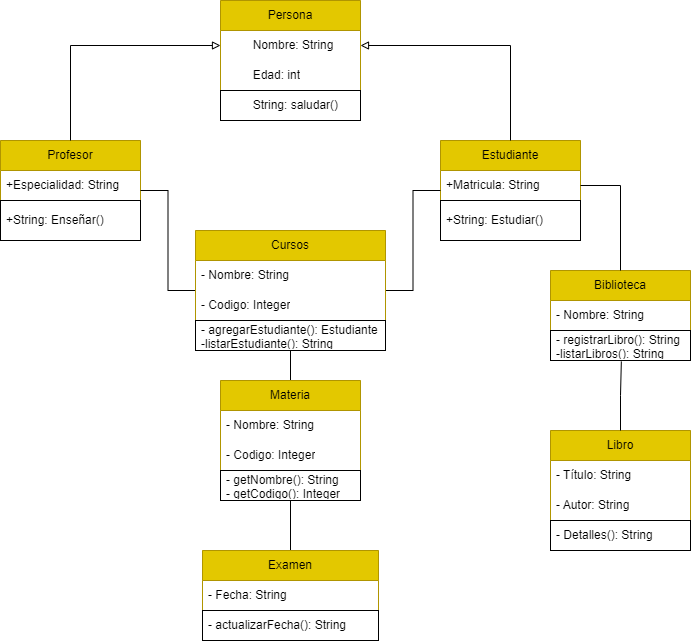

The diagram above was exported from draw.io. Its source (the exported page's mxGraphModel, read from the mxfile embedded in the PNG):
<mxGraphModel dx="1050" dy="563" grid="1" gridSize="10" guides="1" tooltips="1" connect="1" arrows="1" fold="1" page="1" pageScale="1" pageWidth="827" pageHeight="1169" math="0" shadow="0">
  <root>
    <mxCell id="0" />
    <mxCell id="1" parent="0" />
    <mxCell id="ysHSPRzqS8gIgtu8o9S1-28" value="" style="group" vertex="1" connectable="0" parent="1">
      <mxGeometry x="90" y="60" width="690" height="640" as="geometry" />
    </mxCell>
    <mxCell id="_AntQf7sHneFWbQMz8Ag-1" value="Persona" style="swimlane;fontStyle=0;childLayout=stackLayout;horizontal=1;startSize=30;horizontalStack=0;resizeParent=1;resizeParentMax=0;resizeLast=0;collapsible=1;marginBottom=0;whiteSpace=wrap;html=1;fillColor=#e3c800;fontColor=#000000;strokeColor=#B09500;" parent="ysHSPRzqS8gIgtu8o9S1-28" vertex="1">
      <mxGeometry x="220" width="140" height="120" as="geometry" />
    </mxCell>
    <mxCell id="_AntQf7sHneFWbQMz8Ag-2" value="&lt;span style=&quot;white-space: pre;&quot;&gt;&#09;&lt;/span&gt;Nombre: String" style="text;strokeColor=none;fillColor=none;align=left;verticalAlign=middle;spacingLeft=4;spacingRight=4;overflow=hidden;points=[[0,0.5],[1,0.5]];portConstraint=eastwest;rotatable=0;whiteSpace=wrap;html=1;" parent="_AntQf7sHneFWbQMz8Ag-1" vertex="1">
      <mxGeometry y="30" width="140" height="30" as="geometry" />
    </mxCell>
    <mxCell id="_AntQf7sHneFWbQMz8Ag-3" value="&lt;span style=&quot;white-space: pre;&quot;&gt;&#09;&lt;/span&gt;Edad: int" style="text;strokeColor=none;fillColor=none;align=left;verticalAlign=middle;spacingLeft=4;spacingRight=4;overflow=hidden;points=[[0,0.5],[1,0.5]];portConstraint=eastwest;rotatable=0;whiteSpace=wrap;html=1;" parent="_AntQf7sHneFWbQMz8Ag-1" vertex="1">
      <mxGeometry y="60" width="140" height="30" as="geometry" />
    </mxCell>
    <mxCell id="_AntQf7sHneFWbQMz8Ag-4" value="&lt;span style=&quot;white-space: pre;&quot;&gt;&#09;&lt;/span&gt;String: saludar() " style="text;strokeColor=default;fillColor=none;align=left;verticalAlign=middle;spacingLeft=4;spacingRight=4;overflow=hidden;points=[[0,0.5],[1,0.5]];portConstraint=eastwest;rotatable=0;whiteSpace=wrap;html=1;" parent="_AntQf7sHneFWbQMz8Ag-1" vertex="1">
      <mxGeometry y="90" width="140" height="30" as="geometry" />
    </mxCell>
    <mxCell id="_AntQf7sHneFWbQMz8Ag-5" value="Profesor" style="swimlane;fontStyle=0;childLayout=stackLayout;horizontal=1;startSize=30;horizontalStack=0;resizeParent=1;resizeParentMax=0;resizeLast=0;collapsible=1;marginBottom=0;whiteSpace=wrap;html=1;fillColor=#e3c800;fontColor=#000000;strokeColor=#B09500;" parent="ysHSPRzqS8gIgtu8o9S1-28" vertex="1">
      <mxGeometry y="140" width="140" height="100" as="geometry" />
    </mxCell>
    <mxCell id="_AntQf7sHneFWbQMz8Ag-16" value="+Especialidad: String" style="text;strokeColor=none;fillColor=none;align=left;verticalAlign=middle;spacingLeft=4;spacingRight=4;overflow=hidden;points=[[0,0.5],[1,0.5]];portConstraint=eastwest;rotatable=0;whiteSpace=wrap;html=1;" parent="_AntQf7sHneFWbQMz8Ag-5" vertex="1">
      <mxGeometry y="30" width="140" height="30" as="geometry" />
    </mxCell>
    <mxCell id="_AntQf7sHneFWbQMz8Ag-8" value="&lt;div&gt;&lt;span style=&quot;white-space: pre;&quot;&gt;+String: &lt;/span&gt;Enseñar()&lt;/div&gt;" style="text;strokeColor=default;fillColor=none;align=left;verticalAlign=middle;spacingLeft=4;spacingRight=4;overflow=hidden;points=[[0,0.5],[1,0.5]];portConstraint=eastwest;rotatable=0;whiteSpace=wrap;html=1;" parent="_AntQf7sHneFWbQMz8Ag-5" vertex="1">
      <mxGeometry y="60" width="140" height="40" as="geometry" />
    </mxCell>
    <mxCell id="_AntQf7sHneFWbQMz8Ag-9" value="Estudiante" style="swimlane;fontStyle=0;childLayout=stackLayout;horizontal=1;startSize=30;horizontalStack=0;resizeParent=1;resizeParentMax=0;resizeLast=0;collapsible=1;marginBottom=0;whiteSpace=wrap;html=1;fillColor=#e3c800;fontColor=#000000;strokeColor=#B09500;" parent="ysHSPRzqS8gIgtu8o9S1-28" vertex="1">
      <mxGeometry x="440" y="140" width="140" height="100" as="geometry" />
    </mxCell>
    <mxCell id="_AntQf7sHneFWbQMz8Ag-15" value="+Matricula: String" style="text;strokeColor=none;fillColor=none;align=left;verticalAlign=middle;spacingLeft=4;spacingRight=4;overflow=hidden;points=[[0,0.5],[1,0.5]];portConstraint=eastwest;rotatable=0;whiteSpace=wrap;html=1;" parent="_AntQf7sHneFWbQMz8Ag-9" vertex="1">
      <mxGeometry y="30" width="140" height="30" as="geometry" />
    </mxCell>
    <mxCell id="_AntQf7sHneFWbQMz8Ag-12" value="&lt;div&gt;+String: Estudiar()&lt;br&gt;&lt;/div&gt;" style="text;strokeColor=default;fillColor=none;align=left;verticalAlign=middle;spacingLeft=4;spacingRight=4;overflow=hidden;points=[[0,0.5],[1,0.5]];portConstraint=eastwest;rotatable=0;whiteSpace=wrap;html=1;" parent="_AntQf7sHneFWbQMz8Ag-9" vertex="1">
      <mxGeometry y="60" width="140" height="40" as="geometry" />
    </mxCell>
    <mxCell id="_AntQf7sHneFWbQMz8Ag-13" style="edgeStyle=orthogonalEdgeStyle;rounded=0;orthogonalLoop=1;jettySize=auto;html=1;exitX=0;exitY=0.5;exitDx=0;exitDy=0;entryX=0.5;entryY=0;entryDx=0;entryDy=0;endArrow=none;endFill=0;startArrow=block;startFill=0;" parent="ysHSPRzqS8gIgtu8o9S1-28" source="_AntQf7sHneFWbQMz8Ag-2" target="_AntQf7sHneFWbQMz8Ag-5" edge="1">
      <mxGeometry relative="1" as="geometry" />
    </mxCell>
    <mxCell id="_AntQf7sHneFWbQMz8Ag-14" style="edgeStyle=orthogonalEdgeStyle;rounded=0;orthogonalLoop=1;jettySize=auto;html=1;exitX=1;exitY=0.5;exitDx=0;exitDy=0;entryX=0.5;entryY=0;entryDx=0;entryDy=0;endArrow=none;endFill=0;startArrow=block;startFill=0;" parent="ysHSPRzqS8gIgtu8o9S1-28" source="_AntQf7sHneFWbQMz8Ag-2" target="_AntQf7sHneFWbQMz8Ag-9" edge="1">
      <mxGeometry relative="1" as="geometry" />
    </mxCell>
    <mxCell id="ysHSPRzqS8gIgtu8o9S1-1" value="Biblioteca" style="swimlane;fontStyle=0;childLayout=stackLayout;horizontal=1;startSize=30;horizontalStack=0;resizeParent=1;resizeParentMax=0;resizeLast=0;collapsible=1;marginBottom=0;whiteSpace=wrap;html=1;fillColor=#e3c800;fontColor=#000000;strokeColor=#B09500;" vertex="1" parent="ysHSPRzqS8gIgtu8o9S1-28">
      <mxGeometry x="550" y="270" width="140" height="90" as="geometry" />
    </mxCell>
    <mxCell id="ysHSPRzqS8gIgtu8o9S1-2" value="- Nombre: String" style="text;strokeColor=none;fillColor=none;align=left;verticalAlign=middle;spacingLeft=4;spacingRight=4;overflow=hidden;points=[[0,0.5],[1,0.5]];portConstraint=eastwest;rotatable=0;whiteSpace=wrap;html=1;" vertex="1" parent="ysHSPRzqS8gIgtu8o9S1-1">
      <mxGeometry y="30" width="140" height="30" as="geometry" />
    </mxCell>
    <mxCell id="ysHSPRzqS8gIgtu8o9S1-4" value="- registrarLibro(): String&lt;div&gt;-listarLibros(): String&lt;/div&gt;" style="text;strokeColor=default;fillColor=none;align=left;verticalAlign=middle;spacingLeft=4;spacingRight=4;overflow=hidden;points=[[0,0.5],[1,0.5]];portConstraint=eastwest;rotatable=0;whiteSpace=wrap;html=1;" vertex="1" parent="ysHSPRzqS8gIgtu8o9S1-1">
      <mxGeometry y="60" width="140" height="30" as="geometry" />
    </mxCell>
    <mxCell id="ysHSPRzqS8gIgtu8o9S1-6" style="edgeStyle=orthogonalEdgeStyle;rounded=0;orthogonalLoop=1;jettySize=auto;html=1;exitX=1;exitY=0.5;exitDx=0;exitDy=0;endArrow=none;endFill=0;" edge="1" parent="ysHSPRzqS8gIgtu8o9S1-28" source="_AntQf7sHneFWbQMz8Ag-15" target="ysHSPRzqS8gIgtu8o9S1-1">
      <mxGeometry relative="1" as="geometry" />
    </mxCell>
    <mxCell id="ysHSPRzqS8gIgtu8o9S1-7" value="Libro" style="swimlane;fontStyle=0;childLayout=stackLayout;horizontal=1;startSize=30;horizontalStack=0;resizeParent=1;resizeParentMax=0;resizeLast=0;collapsible=1;marginBottom=0;whiteSpace=wrap;html=1;fillColor=#e3c800;fontColor=#000000;strokeColor=#B09500;" vertex="1" parent="ysHSPRzqS8gIgtu8o9S1-28">
      <mxGeometry x="550" y="430" width="140" height="120" as="geometry" />
    </mxCell>
    <mxCell id="ysHSPRzqS8gIgtu8o9S1-8" value="- Título: String&amp;nbsp;" style="text;strokeColor=none;fillColor=none;align=left;verticalAlign=middle;spacingLeft=4;spacingRight=4;overflow=hidden;points=[[0,0.5],[1,0.5]];portConstraint=eastwest;rotatable=0;whiteSpace=wrap;html=1;" vertex="1" parent="ysHSPRzqS8gIgtu8o9S1-7">
      <mxGeometry y="30" width="140" height="30" as="geometry" />
    </mxCell>
    <mxCell id="ysHSPRzqS8gIgtu8o9S1-9" value="- Autor: String" style="text;strokeColor=none;fillColor=none;align=left;verticalAlign=middle;spacingLeft=4;spacingRight=4;overflow=hidden;points=[[0,0.5],[1,0.5]];portConstraint=eastwest;rotatable=0;whiteSpace=wrap;html=1;" vertex="1" parent="ysHSPRzqS8gIgtu8o9S1-7">
      <mxGeometry y="60" width="140" height="30" as="geometry" />
    </mxCell>
    <mxCell id="ysHSPRzqS8gIgtu8o9S1-10" value="- Detalles(): String" style="text;strokeColor=default;fillColor=none;align=left;verticalAlign=middle;spacingLeft=4;spacingRight=4;overflow=hidden;points=[[0,0.5],[1,0.5]];portConstraint=eastwest;rotatable=0;whiteSpace=wrap;html=1;" vertex="1" parent="ysHSPRzqS8gIgtu8o9S1-7">
      <mxGeometry y="90" width="140" height="30" as="geometry" />
    </mxCell>
    <mxCell id="ysHSPRzqS8gIgtu8o9S1-11" style="edgeStyle=orthogonalEdgeStyle;rounded=0;orthogonalLoop=1;jettySize=auto;html=1;entryX=0.506;entryY=1.033;entryDx=0;entryDy=0;entryPerimeter=0;endArrow=none;endFill=0;" edge="1" parent="ysHSPRzqS8gIgtu8o9S1-28" source="ysHSPRzqS8gIgtu8o9S1-7" target="ysHSPRzqS8gIgtu8o9S1-4">
      <mxGeometry relative="1" as="geometry" />
    </mxCell>
    <mxCell id="ysHSPRzqS8gIgtu8o9S1-16" style="edgeStyle=orthogonalEdgeStyle;rounded=0;orthogonalLoop=1;jettySize=auto;html=1;endArrow=none;endFill=0;" edge="1" parent="ysHSPRzqS8gIgtu8o9S1-28" source="ysHSPRzqS8gIgtu8o9S1-12" target="_AntQf7sHneFWbQMz8Ag-9">
      <mxGeometry relative="1" as="geometry" />
    </mxCell>
    <mxCell id="ysHSPRzqS8gIgtu8o9S1-17" style="edgeStyle=orthogonalEdgeStyle;rounded=0;orthogonalLoop=1;jettySize=auto;html=1;endArrow=none;endFill=0;" edge="1" parent="ysHSPRzqS8gIgtu8o9S1-28" source="ysHSPRzqS8gIgtu8o9S1-12" target="_AntQf7sHneFWbQMz8Ag-5">
      <mxGeometry relative="1" as="geometry" />
    </mxCell>
    <mxCell id="ysHSPRzqS8gIgtu8o9S1-12" value="Cursos" style="swimlane;fontStyle=0;childLayout=stackLayout;horizontal=1;startSize=30;horizontalStack=0;resizeParent=1;resizeParentMax=0;resizeLast=0;collapsible=1;marginBottom=0;whiteSpace=wrap;html=1;fillColor=#e3c800;fontColor=#000000;strokeColor=#B09500;" vertex="1" parent="ysHSPRzqS8gIgtu8o9S1-28">
      <mxGeometry x="195" y="230" width="190" height="120" as="geometry" />
    </mxCell>
    <mxCell id="ysHSPRzqS8gIgtu8o9S1-13" value="- Nombre: String" style="text;strokeColor=none;fillColor=none;align=left;verticalAlign=middle;spacingLeft=4;spacingRight=4;overflow=hidden;points=[[0,0.5],[1,0.5]];portConstraint=eastwest;rotatable=0;whiteSpace=wrap;html=1;" vertex="1" parent="ysHSPRzqS8gIgtu8o9S1-12">
      <mxGeometry y="30" width="190" height="30" as="geometry" />
    </mxCell>
    <mxCell id="ysHSPRzqS8gIgtu8o9S1-14" value="- Codigo: Integer" style="text;strokeColor=none;fillColor=none;align=left;verticalAlign=middle;spacingLeft=4;spacingRight=4;overflow=hidden;points=[[0,0.5],[1,0.5]];portConstraint=eastwest;rotatable=0;whiteSpace=wrap;html=1;" vertex="1" parent="ysHSPRzqS8gIgtu8o9S1-12">
      <mxGeometry y="60" width="190" height="30" as="geometry" />
    </mxCell>
    <mxCell id="ysHSPRzqS8gIgtu8o9S1-15" value="- agregarEstudiante(): Estudiante&lt;div&gt;-listarEstudiante(): String&lt;/div&gt;" style="text;strokeColor=default;fillColor=none;align=left;verticalAlign=middle;spacingLeft=4;spacingRight=4;overflow=hidden;points=[[0,0.5],[1,0.5]];portConstraint=eastwest;rotatable=0;whiteSpace=wrap;html=1;" vertex="1" parent="ysHSPRzqS8gIgtu8o9S1-12">
      <mxGeometry y="90" width="190" height="30" as="geometry" />
    </mxCell>
    <mxCell id="ysHSPRzqS8gIgtu8o9S1-22" style="edgeStyle=orthogonalEdgeStyle;rounded=0;orthogonalLoop=1;jettySize=auto;html=1;endArrow=none;endFill=0;" edge="1" parent="ysHSPRzqS8gIgtu8o9S1-28" source="ysHSPRzqS8gIgtu8o9S1-18" target="ysHSPRzqS8gIgtu8o9S1-12">
      <mxGeometry relative="1" as="geometry" />
    </mxCell>
    <mxCell id="ysHSPRzqS8gIgtu8o9S1-27" style="edgeStyle=orthogonalEdgeStyle;rounded=0;orthogonalLoop=1;jettySize=auto;html=1;entryX=0.5;entryY=0;entryDx=0;entryDy=0;endArrow=none;endFill=0;" edge="1" parent="ysHSPRzqS8gIgtu8o9S1-28" source="ysHSPRzqS8gIgtu8o9S1-18" target="ysHSPRzqS8gIgtu8o9S1-23">
      <mxGeometry relative="1" as="geometry" />
    </mxCell>
    <mxCell id="ysHSPRzqS8gIgtu8o9S1-18" value="Materia" style="swimlane;fontStyle=0;childLayout=stackLayout;horizontal=1;startSize=30;horizontalStack=0;resizeParent=1;resizeParentMax=0;resizeLast=0;collapsible=1;marginBottom=0;whiteSpace=wrap;html=1;fillColor=#e3c800;fontColor=#000000;strokeColor=#B09500;" vertex="1" parent="ysHSPRzqS8gIgtu8o9S1-28">
      <mxGeometry x="220" y="380" width="140" height="120" as="geometry" />
    </mxCell>
    <mxCell id="ysHSPRzqS8gIgtu8o9S1-19" value="- Nombre: String" style="text;strokeColor=none;fillColor=none;align=left;verticalAlign=middle;spacingLeft=4;spacingRight=4;overflow=hidden;points=[[0,0.5],[1,0.5]];portConstraint=eastwest;rotatable=0;whiteSpace=wrap;html=1;" vertex="1" parent="ysHSPRzqS8gIgtu8o9S1-18">
      <mxGeometry y="30" width="140" height="30" as="geometry" />
    </mxCell>
    <mxCell id="ysHSPRzqS8gIgtu8o9S1-20" value="- Codigo: Integer" style="text;strokeColor=none;fillColor=none;align=left;verticalAlign=middle;spacingLeft=4;spacingRight=4;overflow=hidden;points=[[0,0.5],[1,0.5]];portConstraint=eastwest;rotatable=0;whiteSpace=wrap;html=1;" vertex="1" parent="ysHSPRzqS8gIgtu8o9S1-18">
      <mxGeometry y="60" width="140" height="30" as="geometry" />
    </mxCell>
    <mxCell id="ysHSPRzqS8gIgtu8o9S1-21" value="- getNombre(): String&lt;div&gt;- getCodigo(): Integer&lt;/div&gt;" style="text;strokeColor=default;fillColor=none;align=left;verticalAlign=middle;spacingLeft=4;spacingRight=4;overflow=hidden;points=[[0,0.5],[1,0.5]];portConstraint=eastwest;rotatable=0;whiteSpace=wrap;html=1;" vertex="1" parent="ysHSPRzqS8gIgtu8o9S1-18">
      <mxGeometry y="90" width="140" height="30" as="geometry" />
    </mxCell>
    <mxCell id="ysHSPRzqS8gIgtu8o9S1-23" value="Examen" style="swimlane;fontStyle=0;childLayout=stackLayout;horizontal=1;startSize=30;horizontalStack=0;resizeParent=1;resizeParentMax=0;resizeLast=0;collapsible=1;marginBottom=0;whiteSpace=wrap;html=1;fillColor=#e3c800;fontColor=#000000;strokeColor=#B09500;" vertex="1" parent="ysHSPRzqS8gIgtu8o9S1-28">
      <mxGeometry x="202" y="550" width="176" height="90" as="geometry" />
    </mxCell>
    <mxCell id="ysHSPRzqS8gIgtu8o9S1-24" value="- Fecha: String" style="text;strokeColor=none;fillColor=none;align=left;verticalAlign=middle;spacingLeft=4;spacingRight=4;overflow=hidden;points=[[0,0.5],[1,0.5]];portConstraint=eastwest;rotatable=0;whiteSpace=wrap;html=1;" vertex="1" parent="ysHSPRzqS8gIgtu8o9S1-23">
      <mxGeometry y="30" width="176" height="30" as="geometry" />
    </mxCell>
    <mxCell id="ysHSPRzqS8gIgtu8o9S1-26" value="- actualizarFecha(): String" style="text;strokeColor=default;fillColor=none;align=left;verticalAlign=middle;spacingLeft=4;spacingRight=4;overflow=hidden;points=[[0,0.5],[1,0.5]];portConstraint=eastwest;rotatable=0;whiteSpace=wrap;html=1;" vertex="1" parent="ysHSPRzqS8gIgtu8o9S1-23">
      <mxGeometry y="60" width="176" height="30" as="geometry" />
    </mxCell>
  </root>
</mxGraphModel>